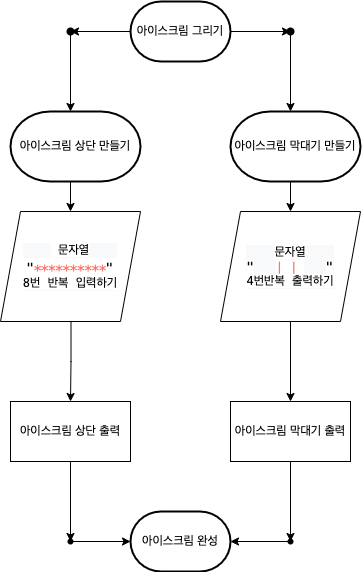

The diagram above was exported from draw.io. Its source (the exported page's mxGraphModel, read from the mxfile embedded in the PNG):
<mxGraphModel dx="469" dy="675" grid="1" gridSize="10" guides="1" tooltips="1" connect="1" arrows="1" fold="1" page="1" pageScale="1" pageWidth="827" pageHeight="1169" math="0" shadow="0">
  <root>
    <mxCell id="0" />
    <mxCell id="1" parent="0" />
    <mxCell id="54Wu9B7z_5bbS7SCBlU6-20" value="" style="edgeStyle=orthogonalEdgeStyle;rounded=0;orthogonalLoop=1;jettySize=auto;html=1;" edge="1" parent="1" source="54Wu9B7z_5bbS7SCBlU6-1" target="54Wu9B7z_5bbS7SCBlU6-16">
      <mxGeometry relative="1" as="geometry" />
    </mxCell>
    <mxCell id="54Wu9B7z_5bbS7SCBlU6-22" value="" style="edgeStyle=orthogonalEdgeStyle;rounded=0;orthogonalLoop=1;jettySize=auto;html=1;" edge="1" parent="1" source="54Wu9B7z_5bbS7SCBlU6-1" target="54Wu9B7z_5bbS7SCBlU6-21">
      <mxGeometry relative="1" as="geometry" />
    </mxCell>
    <mxCell id="54Wu9B7z_5bbS7SCBlU6-1" value="아이스크림 그리기" style="strokeWidth=2;html=1;shape=mxgraph.flowchart.terminator;whiteSpace=wrap;" vertex="1" parent="1">
      <mxGeometry x="290" y="100" width="100" height="60" as="geometry" />
    </mxCell>
    <mxCell id="54Wu9B7z_5bbS7SCBlU6-2" value="아이스크림 완성" style="strokeWidth=2;html=1;shape=mxgraph.flowchart.terminator;whiteSpace=wrap;" vertex="1" parent="1">
      <mxGeometry x="290" y="610" width="100" height="60" as="geometry" />
    </mxCell>
    <mxCell id="54Wu9B7z_5bbS7SCBlU6-38" value="" style="edgeStyle=orthogonalEdgeStyle;rounded=0;orthogonalLoop=1;jettySize=auto;html=1;fontColor=#FFFFFF;" edge="1" parent="1" source="54Wu9B7z_5bbS7SCBlU6-3" target="54Wu9B7z_5bbS7SCBlU6-37">
      <mxGeometry relative="1" as="geometry" />
    </mxCell>
    <mxCell id="54Wu9B7z_5bbS7SCBlU6-3" value="아이스크림 상단 출력" style="rounded=0;whiteSpace=wrap;html=1;" vertex="1" parent="1">
      <mxGeometry x="170" y="500" width="120" height="60" as="geometry" />
    </mxCell>
    <mxCell id="54Wu9B7z_5bbS7SCBlU6-41" value="" style="edgeStyle=orthogonalEdgeStyle;rounded=0;orthogonalLoop=1;jettySize=auto;html=1;fontColor=#FFFFFF;" edge="1" parent="1" source="54Wu9B7z_5bbS7SCBlU6-4" target="54Wu9B7z_5bbS7SCBlU6-40">
      <mxGeometry relative="1" as="geometry" />
    </mxCell>
    <mxCell id="54Wu9B7z_5bbS7SCBlU6-4" value="아이스크림 막대기 출력" style="rounded=0;whiteSpace=wrap;html=1;" vertex="1" parent="1">
      <mxGeometry x="390" y="500" width="120" height="60" as="geometry" />
    </mxCell>
    <mxCell id="54Wu9B7z_5bbS7SCBlU6-26" value="" style="edgeStyle=orthogonalEdgeStyle;rounded=0;orthogonalLoop=1;jettySize=auto;html=1;fontColor=#FFFFFF;" edge="1" parent="1">
      <mxGeometry relative="1" as="geometry">
        <mxPoint x="450" y="270" as="sourcePoint" />
        <mxPoint x="450" y="310" as="targetPoint" />
      </mxGeometry>
    </mxCell>
    <mxCell id="54Wu9B7z_5bbS7SCBlU6-35" value="" style="edgeStyle=orthogonalEdgeStyle;rounded=0;orthogonalLoop=1;jettySize=auto;html=1;fontColor=#FFFFFF;" edge="1" parent="1" target="54Wu9B7z_5bbS7SCBlU6-3">
      <mxGeometry relative="1" as="geometry">
        <mxPoint x="230.5" y="420" as="sourcePoint" />
      </mxGeometry>
    </mxCell>
    <mxCell id="54Wu9B7z_5bbS7SCBlU6-18" value="" style="edgeStyle=orthogonalEdgeStyle;rounded=0;orthogonalLoop=1;jettySize=auto;html=1;" edge="1" parent="1" source="54Wu9B7z_5bbS7SCBlU6-16">
      <mxGeometry relative="1" as="geometry">
        <mxPoint x="230" y="210" as="targetPoint" />
      </mxGeometry>
    </mxCell>
    <mxCell id="54Wu9B7z_5bbS7SCBlU6-16" value="" style="shape=waypoint;size=6;pointerEvents=1;points=[];fillColor=rgb(255, 255, 255);resizable=0;rotatable=0;perimeter=centerPerimeter;snapToPoint=1;strokeWidth=2;" vertex="1" parent="1">
      <mxGeometry x="210" y="110" width="40" height="40" as="geometry" />
    </mxCell>
    <mxCell id="54Wu9B7z_5bbS7SCBlU6-23" value="" style="edgeStyle=orthogonalEdgeStyle;rounded=0;orthogonalLoop=1;jettySize=auto;html=1;" edge="1" parent="1" source="54Wu9B7z_5bbS7SCBlU6-21">
      <mxGeometry relative="1" as="geometry">
        <mxPoint x="450" y="210" as="targetPoint" />
      </mxGeometry>
    </mxCell>
    <mxCell id="54Wu9B7z_5bbS7SCBlU6-21" value="" style="shape=waypoint;size=6;pointerEvents=1;points=[];fillColor=rgb(255, 255, 255);resizable=0;rotatable=0;perimeter=centerPerimeter;snapToPoint=1;strokeWidth=2;" vertex="1" parent="1">
      <mxGeometry x="430" y="110" width="40" height="40" as="geometry" />
    </mxCell>
    <mxCell id="54Wu9B7z_5bbS7SCBlU6-36" value="" style="edgeStyle=orthogonalEdgeStyle;rounded=0;orthogonalLoop=1;jettySize=auto;html=1;fontColor=#FFFFFF;" edge="1" parent="1" target="54Wu9B7z_5bbS7SCBlU6-4">
      <mxGeometry relative="1" as="geometry">
        <mxPoint x="450" y="420" as="sourcePoint" />
      </mxGeometry>
    </mxCell>
    <mxCell id="54Wu9B7z_5bbS7SCBlU6-39" value="" style="edgeStyle=orthogonalEdgeStyle;rounded=0;orthogonalLoop=1;jettySize=auto;html=1;fontColor=#FFFFFF;" edge="1" parent="1" source="54Wu9B7z_5bbS7SCBlU6-37" target="54Wu9B7z_5bbS7SCBlU6-2">
      <mxGeometry relative="1" as="geometry" />
    </mxCell>
    <mxCell id="54Wu9B7z_5bbS7SCBlU6-37" value="" style="shape=waypoint;size=6;pointerEvents=1;points=[];fillColor=rgb(255, 255, 255);resizable=0;rotatable=0;perimeter=centerPerimeter;snapToPoint=1;rounded=0;" vertex="1" parent="1">
      <mxGeometry x="210" y="620" width="40" height="40" as="geometry" />
    </mxCell>
    <mxCell id="54Wu9B7z_5bbS7SCBlU6-42" value="" style="edgeStyle=orthogonalEdgeStyle;rounded=0;orthogonalLoop=1;jettySize=auto;html=1;fontColor=#FFFFFF;" edge="1" parent="1" source="54Wu9B7z_5bbS7SCBlU6-40" target="54Wu9B7z_5bbS7SCBlU6-2">
      <mxGeometry relative="1" as="geometry" />
    </mxCell>
    <mxCell id="54Wu9B7z_5bbS7SCBlU6-40" value="" style="shape=waypoint;size=6;pointerEvents=1;points=[];fillColor=rgb(255, 255, 255);resizable=0;rotatable=0;perimeter=centerPerimeter;snapToPoint=1;rounded=0;" vertex="1" parent="1">
      <mxGeometry x="430" y="620" width="40" height="40" as="geometry" />
    </mxCell>
    <mxCell id="54Wu9B7z_5bbS7SCBlU6-48" value="&lt;p class=&quot;p1&quot; style=&quot;font-size: 12px ; background-color: rgb(248 , 249 , 250) ; margin: 0px ; font-stretch: normal ; line-height: normal ; font-family: &amp;#34;menlo&amp;#34; ; color: rgb(252 , 116 , 103)&quot;&gt;&lt;span style=&quot;color: rgb(0 , 0 , 0) ; background-color: rgb(255 , 255 , 255)&quot;&gt;&amp;nbsp;문자열&lt;/span&gt;&lt;/p&gt;&lt;span style=&quot;font-size: 12px ; font-family: &amp;#34;menlo&amp;#34;&quot;&gt;&quot;&lt;/span&gt;&lt;span style=&quot;font-size: 12px ; color: rgb(252 , 116 , 103) ; font-family: &amp;#34;menlo&amp;#34;&quot;&gt;**********&lt;/span&gt;&lt;span style=&quot;font-size: 12px ; font-family: &amp;#34;menlo&amp;#34;&quot;&gt;&quot;&lt;/span&gt;&lt;p class=&quot;p1&quot; style=&quot;font-size: 12px ; background-color: rgb(248 , 249 , 250) ; margin: 0px ; font-stretch: normal ; line-height: normal ; font-family: &amp;#34;menlo&amp;#34;&quot;&gt;&lt;span style=&quot;background-color: rgb(255 , 255 , 255)&quot;&gt;8번 반복 입력하기&lt;/span&gt;&lt;/p&gt;" style="shape=parallelogram;perimeter=parallelogramPerimeter;whiteSpace=wrap;html=1;fixedSize=1;labelBackgroundColor=#FFFFFF;fontSize=15;fontColor=#000000;" vertex="1" parent="1">
      <mxGeometry x="160" y="310" width="140" height="110" as="geometry" />
    </mxCell>
    <mxCell id="54Wu9B7z_5bbS7SCBlU6-49" value="&lt;p class=&quot;p1&quot; style=&quot;font-size: 12px ; background-color: rgb(248 , 249 , 250) ; margin: 0px ; font-stretch: normal ; line-height: normal ; font-family: &amp;#34;menlo&amp;#34; ; color: rgb(252 , 116 , 103)&quot;&gt;&lt;span style=&quot;color: rgb(0 , 0 , 0) ; background-color: rgb(255 , 255 , 255)&quot;&gt;문자열&lt;/span&gt;&lt;span style=&quot;color: rgb(0 , 0 , 0) ; background-color: rgb(255 , 255 , 255)&quot;&gt;&lt;br&gt;&quot;&lt;/span&gt;&lt;span class=&quot;Apple-converted-space&quot;&gt;&amp;nbsp; &amp;nbsp;&lt;/span&gt;&lt;span style=&quot;background-color: rgb(255 , 255 , 255)&quot;&gt;| |&amp;nbsp;&lt;/span&gt;&lt;span class=&quot;Apple-converted-space&quot;&gt;&amp;nbsp; &amp;nbsp;&lt;/span&gt;&lt;span style=&quot;color: rgb(0 , 0 , 0) ; background-color: rgb(255 , 255 , 255)&quot;&gt;&quot;&lt;br&gt;4번반복 출력하기&lt;/span&gt;&lt;br&gt;&lt;/p&gt;" style="shape=parallelogram;perimeter=parallelogramPerimeter;whiteSpace=wrap;html=1;fixedSize=1;labelBackgroundColor=#FFFFFF;fontSize=15;fontColor=#000000;" vertex="1" parent="1">
      <mxGeometry x="380" y="310" width="140" height="110" as="geometry" />
    </mxCell>
    <mxCell id="54Wu9B7z_5bbS7SCBlU6-52" value="" style="edgeStyle=orthogonalEdgeStyle;rounded=0;orthogonalLoop=1;jettySize=auto;html=1;fontSize=15;fontColor=#000000;" edge="1" parent="1" target="54Wu9B7z_5bbS7SCBlU6-48">
      <mxGeometry relative="1" as="geometry">
        <mxPoint x="230" y="280" as="sourcePoint" />
      </mxGeometry>
    </mxCell>
    <mxCell id="54Wu9B7z_5bbS7SCBlU6-53" value="아이스크림 막대기 만들기" style="strokeWidth=2;html=1;shape=mxgraph.flowchart.terminator;whiteSpace=wrap;" vertex="1" parent="1">
      <mxGeometry x="390" y="210" width="130" height="70" as="geometry" />
    </mxCell>
    <mxCell id="54Wu9B7z_5bbS7SCBlU6-54" value="아이스크림 상단 만들기" style="strokeWidth=2;html=1;shape=mxgraph.flowchart.terminator;whiteSpace=wrap;" vertex="1" parent="1">
      <mxGeometry x="170" y="210" width="130" height="70" as="geometry" />
    </mxCell>
  </root>
</mxGraphModel>